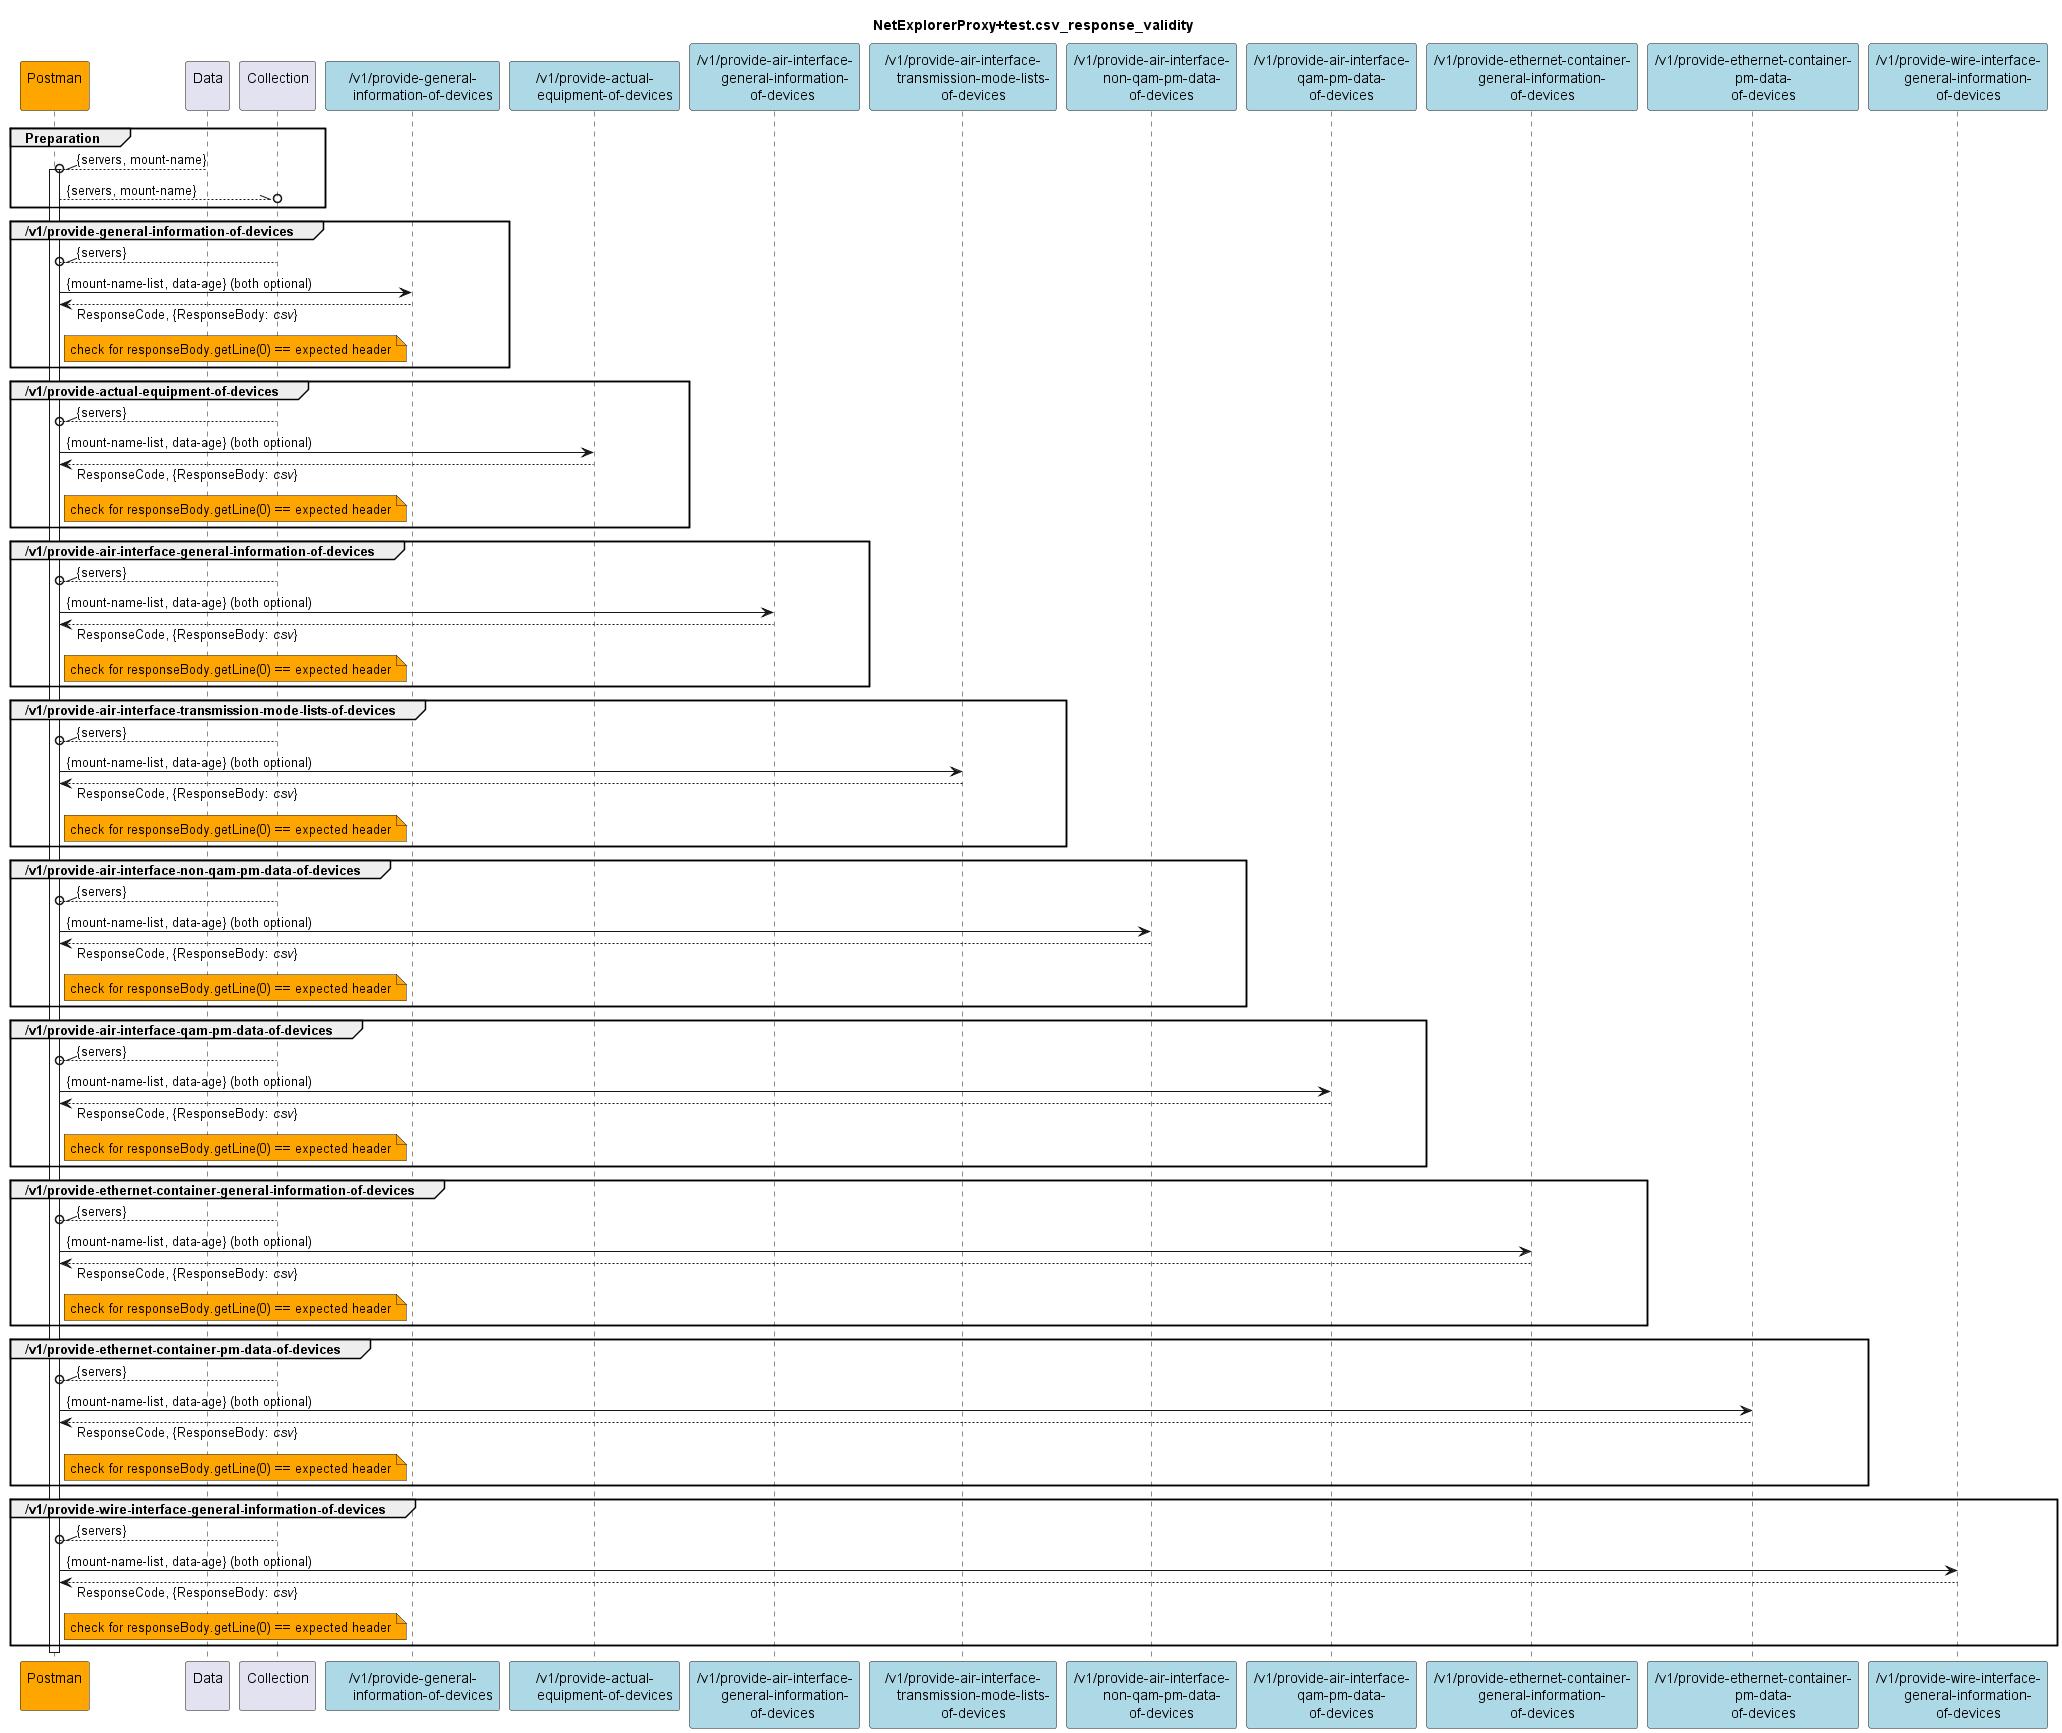

The diagram above was rendered by PlantUML. Its source (embedded in the PNG):
@startuml NetExplorerProxy+diagram.csv_response_validity
skinparam responseMessageBelowArrow true

title
NetExplorerProxy+test.csv_response_validity
end title

participant "Postman\n" as Postman #Orange 
participant "Data\n" as Data
participant "Collection\n" as Collection

'device + equip info
participant "/v1/provide-general-\n     information-of-devices" as devInfo #LightBlue
participant "/v1/provide-actual-\n     equipment-of-devices" as equip #LightBlue
'air-interface
participant "/v1/provide-air-interface-\n     general-information-\n    of-devices" as air #LightBlue
participant "/v1/provide-air-interface-\n     transmission-mode-lists-\n     of-devices" as airTml #LightBlue
participant "/v1/provide-air-interface-\n     non-qam-pm-data-\n     of-devices" as airNonQam #LightBlue
participant "/v1/provide-air-interface-\n     qam-pm-data-\n     of-devices" as airQam #LightBlue
'ethernet-container
participant "/v1/provide-ethernet-container-\n     general-information-\n     of-devices" as eth #LightBlue
participant "/v1/provide-ethernet-container-\n     pm-data-\n     of-devices" as ethPm #LightBlue
'wire-interface
participant "/v1/provide-wire-interface-\n     general-information-\n     of-devices" as wire #LightBlue

group Preparation
  Data --\\o Postman : {servers, mount-name}
  activate Postman
  Postman --\\o Collection : {servers, mount-name}
end

'---- deviceInfo + equipmentInfo ----------------------------------------------------------------
group /v1/provide-general-information-of-devices
  Collection --\\o Postman: {servers}
  Postman -> devInfo: {mount-name-list, data-age} (both optional)
  Postman <-- devInfo: ResponseCode, {ResponseBody: <i>csv</i>}
  note right Postman #Orange
    check for responseBody.getLine(0) == expected header
  end note
end

group /v1/provide-actual-equipment-of-devices
  Collection --\\o Postman: {servers}
  Postman -> equip: {mount-name-list, data-age} (both optional)
  Postman <-- equip: ResponseCode, {ResponseBody: <i>csv</i>}
  note right Postman #Orange
    check for responseBody.getLine(0) == expected header
  end note
end

'---- air-interface ----------------------------------------------------------------------------
group /v1/provide-air-interface-general-information-of-devices
  Collection --\\o Postman: {servers}
  Postman -> air: {mount-name-list, data-age} (both optional)
  Postman <-- air: ResponseCode, {ResponseBody: <i>csv</i>}
  note right Postman #Orange
    check for responseBody.getLine(0) == expected header
  end note
end

group /v1/provide-air-interface-transmission-mode-lists-of-devices
  Collection --\\o Postman: {servers}
  Postman -> airTml: {mount-name-list, data-age} (both optional)
  Postman <-- airTml: ResponseCode, {ResponseBody: <i>csv</i>}
  note right Postman #Orange
    check for responseBody.getLine(0) == expected header
  end note
end

group /v1/provide-air-interface-non-qam-pm-data-of-devices
  Collection --\\o Postman: {servers}
  Postman -> airNonQam: {mount-name-list, data-age} (both optional)
  Postman <-- airNonQam: ResponseCode, {ResponseBody: <i>csv</i>}
  note right Postman #Orange
    check for responseBody.getLine(0) == expected header
  end note
end

group /v1/provide-air-interface-qam-pm-data-of-devices
  Collection --\\o Postman: {servers}
  Postman -> airQam: {mount-name-list, data-age} (both optional)
  Postman <-- airQam: ResponseCode, {ResponseBody: <i>csv</i>}
  note right Postman #Orange
    check for responseBody.getLine(0) == expected header
  end note
end

'---- ethernet-container ------------------------------------------------------------------------
group /v1/provide-ethernet-container-general-information-of-devices
  Collection --\\o Postman: {servers}
  Postman -> eth: {mount-name-list, data-age} (both optional)
  Postman <-- eth: ResponseCode, {ResponseBody: <i>csv</i>}
  note right Postman #Orange
    check for responseBody.getLine(0) == expected header
  end note
end

group /v1/provide-ethernet-container-pm-data-of-devices
  Collection --\\o Postman: {servers}
  Postman -> ethPm: {mount-name-list, data-age} (both optional)
  Postman <-- ethPm: ResponseCode, {ResponseBody: <i>csv</i>}
  note right Postman #Orange
    check for responseBody.getLine(0) == expected header
  end note
end

'---- wire-interface ---------------------------------------------------------------------------
group /v1/provide-wire-interface-general-information-of-devices
  Collection --\\o Postman: {servers}
  Postman -> wire: {mount-name-list, data-age} (both optional)
  Postman <-- wire: ResponseCode, {ResponseBody: <i>csv</i>}
  note right Postman #Orange
    check for responseBody.getLine(0) == expected header
  end note
end



deactivate Postman

@enduml